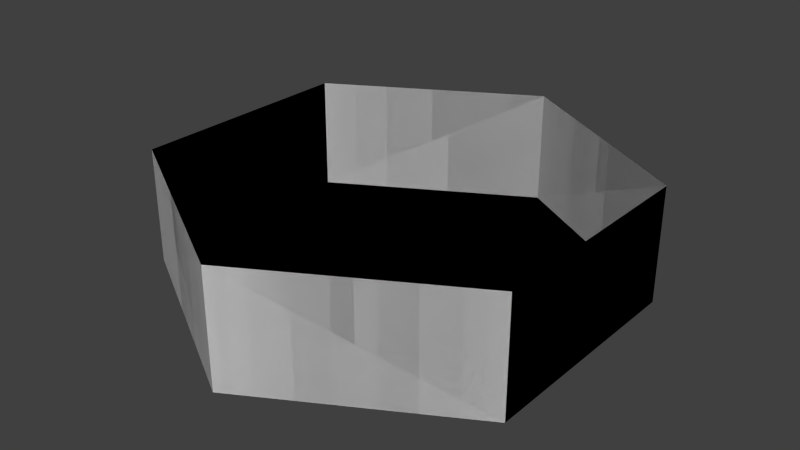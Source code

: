 # Source: hazardzone.blend  (saved by Blender 2.65.0; exported with 4.5.12 LTS)
import bpy
from mathutils import Matrix  # noqa: F401  (used for matrix-valued properties, if any)

bpy.ops.wm.read_factory_settings(use_empty=True)
scene = bpy.context.scene
scene.name = 'Scene'

# ---- collections
col_collection_1 = bpy.data.collections.new('Collection 1'); scene.collection.children.link(col_collection_1)

# ---- world
world_world = bpy.data.worlds.new('World'); scene.world = world_world
world_world.color = (0.05088, 0.05088, 0.05088)
world_world.use_sun_shadow = False
world_world.sun_shadow_jitter_overblur = 0.0
world_world.cycles.sampling_method = 'MANUAL'
world_world.cycles.sample_map_resolution = 256

# ---- meshes
me_cylinder_001 = bpy.data.meshes.new('Cylinder.001')
me_cylinder_001.from_pydata([(0.0, 1.0, -1.0), (0.0, 1.0, -0.5), (0.866, 0.5, -1.0), (0.866, 0.5, -0.5), (0.866, -0.5, -1.0), (0.866, -0.5, -0.5), (-8.742e-08, -1.0, -1.0), (-8.742e-08, -1.0, -0.5), (-0.866, -0.5, -1.0), (-0.866, -0.5, -0.5), (-0.866, 0.5, -1.0), (-0.866, 0.5, -0.5)], [], [(0, 2, 3, 1), (2, 4, 5, 3), (4, 6, 7, 5), (6, 8, 9, 7), (10, 0, 1, 11), (8, 10, 11, 9), (0, 10, 8, 6, 4, 2)])
_uv = me_cylinder_001.uv_layers.new(name='UVMap')
_uv.uv.foreach_set('vector', [0.002126, 0.897, 0.1732, 0.897, 0.1732, 0.9787, 0.002127, 0.9787, 0.1732, 0.897, 0.3366, 0.897, 0.3366, 0.9787, 0.1732, 0.9787, 0.3366, 0.897, 0.5, 0.897, 0.5, 0.9787, 0.3366, 0.9787, 0.5, 0.897, 0.6634, 0.897, 0.6634, 0.9787, 0.5, 0.9787, 0.8268, 0.897, 0.9979, 0.897, 0.9979, 0.9787, 0.8268, 0.9787, 0.6634, 0.897, 0.8268, 0.897, 0.8268, 0.9787, 0.6634, 0.9787, 0.832, 0.2723, 0.5002, 0.08076, 0.1685, 0.2723, 0.1685, 0.6554, 0.5002, 0.8469, 0.832, 0.6554])
me_cylinder_001.use_remesh_preserve_volume = False
me_cylinder_001.use_remesh_preserve_attributes = False
me_cylinder_001.use_mirror_vertex_groups = False
me_cylinder_001.update()
me_cylinder = bpy.data.meshes.new('Cylinder')
me_cylinder.from_pydata([(0.0, 1.0, -1.0), (0.0, 1.0, -0.5), (0.866, 0.5, -1.0), (0.866, 0.5, -0.5), (0.866, -0.5, -1.0), (0.866, -0.5, -0.5), (-8.742e-08, -1.0, -1.0), (-8.742e-08, -1.0, -0.5), (-0.866, -0.5, -1.0), (-0.866, -0.5, -0.5), (-0.866, 0.5, -1.0), (-0.866, 0.5, -0.5)], [], [(0, 2, 3, 1), (2, 4, 5, 3), (4, 6, 7, 5), (6, 8, 9, 7), (10, 0, 1, 11), (8, 10, 11, 9), (0, 10, 8, 6, 4, 2)])
_uv = me_cylinder.uv_layers.new(name='UVMap')
_uv.uv.foreach_set('vector', [0.002126, 0.897, 0.1732, 0.897, 0.1732, 0.9787, 0.002127, 0.9787, 0.1732, 0.897, 0.3366, 0.897, 0.3366, 0.9787, 0.1732, 0.9787, 0.3366, 0.897, 0.5, 0.897, 0.5, 0.9787, 0.3366, 0.9787, 0.5, 0.897, 0.6634, 0.897, 0.6634, 0.9787, 0.5, 0.9787, 0.8268, 0.897, 0.9979, 0.897, 0.9979, 0.9787, 0.8268, 0.9787, 0.6634, 0.897, 0.8268, 0.897, 0.8268, 0.9787, 0.6634, 0.9787, 0.832, 0.2723, 0.5002, 0.08076, 0.1685, 0.2723, 0.1685, 0.6554, 0.5002, 0.8469, 0.832, 0.6554])
me_cylinder.use_remesh_preserve_volume = False
me_cylinder.use_remesh_preserve_attributes = False
me_cylinder.use_mirror_vertex_groups = False
me_cylinder.update()

# ---- objects
ob_cylinder_001 = bpy.data.objects.new('Cylinder.001', me_cylinder_001)
ob_cylinder = bpy.data.objects.new('Cylinder', me_cylinder)

# ---- transforms, parenting, visibility, modifiers, constraints
ob_cylinder_001.location = (0.0, 0.0, 1.0)
ob_cylinder_001.lineart.crease_threshold = 0.0
ob_cylinder.location = (0.0, 0.0, 1.0)
ob_cylinder.lineart.crease_threshold = 0.0

# ---- collection membership
col_collection_1.objects.link(ob_cylinder_001)
col_collection_1.objects.link(ob_cylinder)

# ---- scene / render settings (as saved in the file)
scene.frame_start = 1; scene.frame_end = 250; scene.frame_set(1)
scene.render.engine = 'BLENDER_EEVEE_NEXT'
scene.render.image_settings.color_mode = 'RGB'
scene.render.image_settings.compression = 90
scene.render.resolution_percentage = 50
scene.render.dither_intensity = 0.0
scene.render.bake_margin = 2
scene.render.bake_bias = 0.0
scene.cycles.use_denoising = False
scene.cycles.samples = 10
scene.cycles.sampling_pattern = 'TABULATED_SOBOL'
scene.cycles.light_sampling_threshold = 0.0
scene.cycles.use_adaptive_sampling = False
scene.cycles.use_light_tree = False
scene.cycles.blur_glossy = 0.0
scene.cycles.volume_bounces = 1
scene.cycles.pixel_filter_type = 'GAUSSIAN'
scene.cycles.sample_clamp_indirect = 0.0
scene.view_settings.view_transform = 'Standard'
bpy.context.view_layer.update()

# ---- added for rendering (the .blend has no active camera and no usable light): camera, sun
cam_auto = bpy.data.cameras.new('AutoCamera')
cam_auto.lens = 50.0
cam_auto.sensor_width = 36.0
cam_auto.clip_end = 1000.0
ob_auto_camera = bpy.data.objects.new('AutoCamera', cam_auto)
scene.collection.objects.link(ob_auto_camera)
ob_auto_camera.location = (2.49124, -2.98949, 2.24299)
ob_auto_camera.rotation_euler = (1.09748, -7.21219e-08, 0.694738)
scene.camera = ob_auto_camera
light_auto_sun = bpy.data.lights.new('AutoSun', 'SUN')
light_auto_sun.energy = 3.0
light_auto_sun.angle = 0.0523599
ob_auto_sun = bpy.data.objects.new('AutoSun', light_auto_sun)
scene.collection.objects.link(ob_auto_sun)
ob_auto_sun.rotation_euler = (0.872665, 0.174533, 0.523599)
bpy.context.view_layer.update()
